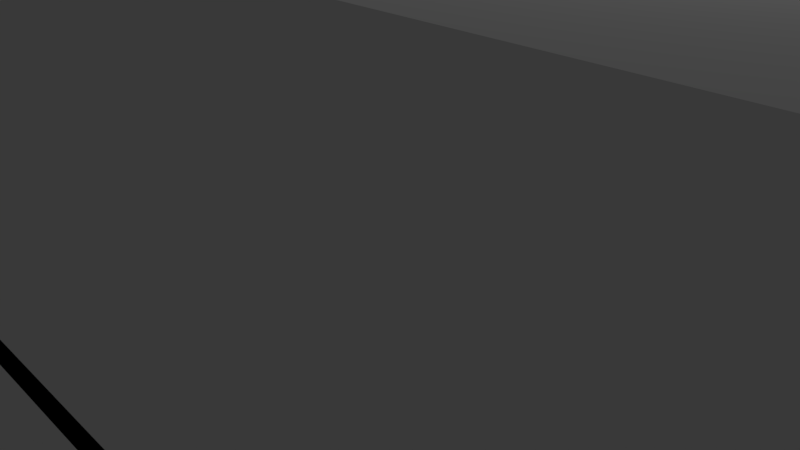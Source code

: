 # Source: central_pier.blend  (saved by Blender 2.79.0; exported with 4.5.12 LTS)
import bpy
from mathutils import Matrix  # noqa: F401  (used for matrix-valued properties, if any)

bpy.ops.wm.read_factory_settings(use_empty=True)
scene = bpy.context.scene
scene.name = 'Scene'

# ---- collections
col_collection_1 = bpy.data.collections.new('Collection 1'); scene.collection.children.link(col_collection_1)

# ---- materials (node trees are filled in below, after node groups)
mat_material_001 = bpy.data.materials.new('Material.001')
mat_material_001.alpha_threshold = 0.0
mat_material_001.use_transparent_shadow = False
mat_material_001.roughness = 0.5
mat_material_001.line_color = (0.0, 0.0, 0.0, 1.0)
mat_material_002 = bpy.data.materials.new('Material.002')
mat_material_002.alpha_threshold = 0.0
mat_material_002.use_transparent_shadow = False
mat_material_002.roughness = 0.5
mat_material_002.line_color = (0.0, 0.0, 0.0, 1.0)

# ---- material node trees

# ---- world
world_world = bpy.data.worlds.new('World'); scene.world = world_world
world_world.color = (0.05088, 0.05088, 0.05088)
world_world.use_sun_shadow = False
world_world.sun_shadow_jitter_overblur = 0.0
world_world.cycles.sampling_method = 'MANUAL'

# ---- cameras
cam_camera = bpy.data.cameras.new('Camera')
cam_camera.clip_end = 100.0
cam_camera.lens = 35.0
cam_camera.sensor_width = 32.0
cam_camera.sensor_height = 18.0
cam_camera.ortho_scale = 7.314
cam_camera.dof.focus_distance = 0.0
cam_camera.dof.aperture_fstop = 128.0

# ---- lights
light_lamp = bpy.data.lights.new('Lamp', 'POINT')
light_lamp.transmission_factor = 0.0
light_lamp.cutoff_distance = 30.0
light_lamp.energy = 100.0
light_lamp.shadow_buffer_clip_start = 1.001
light_lamp.shadow_soft_size = 0.1
light_lamp.shadow_maximum_resolution = 0.006
light_lamp.use_absolute_resolution = True

# ---- meshes
me_cube = bpy.data.meshes.new('Cube')
me_cube.from_pydata([(-1.0, -1.0, -1.0), (-1.0, -1.0, 1.0), (-1.0, 1.0, -1.0), (-1.0, 1.0, 1.0), (1.0, -1.0, -1.0), (1.0, -1.0, 1.0), (1.0, 1.0, -1.0), (1.0, 1.0, 1.0)], [], [(0, 1, 3, 2), (2, 3, 7, 6), (6, 7, 5, 4), (4, 5, 1, 0), (2, 6, 4, 0), (7, 3, 1, 5)])
me_cube.use_remesh_preserve_volume = False
me_cube.use_remesh_preserve_attributes = False
me_cube.use_mirror_vertex_groups = False
me_cube.update()
me_cube_010 = bpy.data.meshes.new('Cube.010')
me_cube_010.from_pydata([(-1.0, -1.0, -1.0), (-1.0, -1.0, 1.0), (-1.0, 1.0, -1.0), (-1.0, 1.0, 1.0), (1.0, -1.0, -1.0), (1.0, -1.0, 1.0), (1.0, 1.0, -1.0), (1.0, 1.0, 1.0)], [], [(0, 1, 3, 2), (2, 3, 7, 6), (6, 7, 5, 4), (4, 5, 1, 0), (2, 6, 4, 0), (7, 3, 1, 5)])
me_cube_010.use_remesh_preserve_volume = False
me_cube_010.use_remesh_preserve_attributes = False
me_cube_010.use_mirror_vertex_groups = False
me_cube_010.update()
me_cube_003 = bpy.data.meshes.new('Cube.003')
me_cube_003.from_pydata([(-1.0, -1.0, -1.0), (-1.0, -1.0, 1.0), (-1.0, 1.0, -1.0), (-1.0, 1.0, 1.0), (1.0, -1.0, -1.0), (1.0, -1.0, 1.0), (1.0, 1.0, -1.0), (1.0, 1.0, 1.0)], [], [(0, 1, 3, 2), (2, 3, 7, 6), (6, 7, 5, 4), (4, 5, 1, 0), (2, 6, 4, 0), (7, 3, 1, 5)])
me_cube_003.use_remesh_preserve_volume = False
me_cube_003.use_remesh_preserve_attributes = False
me_cube_003.use_mirror_vertex_groups = False
me_cube_003.update()
me_cube_002 = bpy.data.meshes.new('Cube.002')
me_cube_002.from_pydata([(-1.0, -1.0, -1.0), (-1.0, -1.0, 1.0), (-1.0, 1.0, -1.0), (-1.0, 1.0, 1.0), (1.0, -1.0, -1.0), (1.0, -1.0, 1.0), (1.0, 1.0, -1.0), (1.0, 1.0, 1.0)], [], [(0, 1, 3, 2), (2, 3, 7, 6), (6, 7, 5, 4), (4, 5, 1, 0), (2, 6, 4, 0), (7, 3, 1, 5)])
me_cube_002.use_remesh_preserve_volume = False
me_cube_002.use_remesh_preserve_attributes = False
me_cube_002.use_mirror_vertex_groups = False
me_cube_002.update()
me_cube_004 = bpy.data.meshes.new('Cube.004')
me_cube_004.from_pydata([(-1.0, -1.0, -1.0), (-1.0, -1.0, 1.0), (-1.0, 1.0, -1.0), (-1.0, 1.0, 1.0), (1.0, -1.0, -1.0), (1.0, -1.0, 1.0), (1.0, 1.0, -1.0), (1.0, 1.0, 1.0)], [], [(0, 1, 3, 2), (2, 3, 7, 6), (6, 7, 5, 4), (4, 5, 1, 0), (2, 6, 4, 0), (7, 3, 1, 5)])
me_cube_004.use_remesh_preserve_volume = False
me_cube_004.use_remesh_preserve_attributes = False
me_cube_004.use_mirror_vertex_groups = False
me_cube_004.update()
me_cube_009 = bpy.data.meshes.new('Cube.009')
me_cube_009.from_pydata([(0.9722, 0.875, 0.9848), (0.9722, -0.875, 0.9848), (-0.9722, -0.875, 0.9848), (-0.9722, 0.875, 0.9848), (-1.0, -1.0, -0.4189), (-1.0, -1.0, 1.0), (-1.0, 1.0, -0.4189), (-1.0, 1.0, 1.0), (1.0, -1.0, -0.4189), (1.0, -1.0, 1.0), (1.0, 1.0, -0.4189), (1.0, 1.0, 1.0), (-0.1276, 1.0, 0.6831), (-0.1276, -1.0, 0.6831), (0.0, 1.0, 0.697), (0.0, -1.0, 0.697), (-0.06503, 1.0, 0.6935), (-0.06503, -1.0, 0.6935), (0.3269, 1.0, 0.5506), (0.3269, -1.0, 0.5506), (0.2357, 1.0, 0.6437), (0.2357, -1.0, 0.6437), (0.1852, 1.0, 0.6663), (0.1852, -1.0, 0.6663), (0.308, 1.0, 0.5847), (0.308, -1.0, 0.5847), (-0.2772, 1.0, 0.6162), (-0.2772, -1.0, 0.6162), (-0.2357, 1.0, 0.6437), (-0.2357, -1.0, 0.6437), (0.06503, 1.0, 0.6935), (0.06503, -1.0, 0.6935), (-0.308, 1.0, 0.5847), (-0.308, -1.0, 0.5847), (0.3333, 1.0, 0.5152), (0.3333, -1.0, 0.5152), (-0.1852, 1.0, 0.6663), (-0.1852, -1.0, 0.6663), (-0.3333, 1.0, 0.5152), (-0.3333, -1.0, 0.5152), (0.2772, 1.0, 0.6162), (0.2772, -1.0, 0.6162), (-0.3269, 1.0, 0.5506), (-0.3269, -1.0, 0.5506), (0.1276, 1.0, 0.6831), (0.1276, -1.0, 0.6831), (-0.2772, 1.0, 0.08613), (-0.2772, -1.0, 0.08613), (-0.2357, 1.0, 0.05858), (-0.2357, -1.0, 0.05858), (-0.308, 1.0, 0.1176), (-0.308, -1.0, 0.1176), (-0.1852, 1.0, 0.03597), (-0.1852, -1.0, 0.03597), (-1.086e-07, 1.0, 0.005328), (-1.086e-07, -1.0, 0.005328), (0.06503, 1.0, 0.008821), (0.06503, -1.0, 0.008821), (-0.06503, 1.0, 0.008821), (-0.06503, -1.0, 0.008821), (0.1276, 1.0, 0.01917), (0.1276, -1.0, 0.01917), (0.308, 1.0, 0.1176), (0.308, -1.0, 0.1176), (0.3269, 1.0, 0.1517), (0.3269, -1.0, 0.1517), (0.2772, 1.0, 0.08613), (0.2772, -1.0, 0.08613), (0.3333, 1.0, 0.1871), (0.3333, -1.0, 0.1871), (-0.3269, 1.0, 0.1517), (-0.3269, -1.0, 0.1517), (-0.1276, 1.0, 0.01917), (-0.1276, -1.0, 0.01917), (-0.3333, 1.0, 0.1871), (-0.3333, -1.0, 0.1871), (0.2357, 1.0, 0.05858), (0.2357, -1.0, 0.05858), (0.1852, 1.0, 0.03597), (0.1852, -1.0, 0.03597), (0.3333, 1.0, 0.5), (0.3306, 1.0, 0.5), (0.3306, -1.0, 0.5), (0.3333, -1.0, 0.5), (0.3306, 1.0, 0.172), (0.3306, -1.0, 0.172), (0.3333, 1.0, 0.172), (0.3333, -1.0, 0.172), (-0.3333, 1.0, 0.172), (-0.3306, 1.0, 0.172), (-0.3306, -1.0, 0.172), (-0.3333, -1.0, 0.172), (-0.3333, 1.0, 0.5), (-0.3306, 1.0, 0.5), (-0.3306, -1.0, 0.5), (-0.3333, -1.0, 0.5), (-0.9722, 0.875, -0.4189), (-0.9722, -0.875, -0.4189), (-0.3333, -0.875, 0.5), (-0.3333, -0.875, 0.1871), (-0.3269, -0.875, 0.1517), (-0.3306, -0.875, 0.172), (0.3333, -0.875, 0.5), (0.3333, -0.875, 0.2879), (-0.1276, -0.875, 0.6831), (0.2357, -0.875, 0.6437), (-0.06503, -0.875, 0.6935), (-0.2357, -0.875, 0.6437), (-0.308, -0.875, 0.5847), (0.3333, -0.875, 0.5152), (0.3306, -0.875, 0.5), (0.2772, -0.875, 0.6162), (-0.3333, -0.875, 0.5152), (-0.3269, -0.875, 0.5506), (0.1276, -0.875, 0.6831), (-0.1852, -0.875, 0.6663), (0.1852, -0.875, 0.6663), (0.3269, -0.875, 0.5506), (0.0, -0.875, 0.697), (0.308, -0.875, 0.5847), (-0.2772, -0.875, 0.6162), (-0.3306, -0.875, 0.5), (0.06503, -0.875, 0.6935), (-0.3333, -0.875, 0.172), (-0.3333, 0.875, 0.5), (0.3333, 0.875, 0.172), (0.3306, 0.875, 0.172), (0.3269, 0.875, 0.1517), (0.3333, 0.875, 0.5), (0.3333, 0.875, 0.1871), (-0.1276, 0.875, 0.6831), (0.9722, 0.875, -0.4189), (0.2357, 0.875, 0.6437), (-0.06503, 0.875, 0.6935), (-0.2357, 0.875, 0.6437), (-0.308, 0.875, 0.5847), (0.3333, 0.875, 0.5152), (0.3306, 0.875, 0.5), (0.2772, 0.875, 0.6162), (-0.3333, 0.875, 0.5152), (-0.3269, 0.875, 0.5506), (0.1276, 0.875, 0.6831), (-0.1852, 0.875, 0.6663), (0.1852, 0.875, 0.6663), (0.3269, 0.875, 0.5506), (0.0, 0.875, 0.697), (0.308, 0.875, 0.5847), (-0.2772, 0.875, 0.6162), (-0.3306, 0.875, 0.5), (0.06503, 0.875, 0.6935), (-0.1852, 0.875, 0.03597), (-0.308, 0.875, 0.1176), (-0.3333, 0.875, 0.1871), (-0.3269, 0.875, 0.1517), (-0.3306, 0.875, 0.172), (0.1276, 0.875, 0.01917), (0.2357, 0.875, 0.05858), (0.1852, 0.875, 0.03597), (0.2772, 0.875, 0.08613), (-0.2357, 0.875, 0.05858), (0.308, 0.875, 0.1176), (-0.2772, 0.875, 0.08613), (-1.086e-07, 0.875, 0.005328), (0.06503, 0.875, 0.008821), (-0.1276, 0.875, 0.01917), (-0.06503, 0.875, 0.008821), (-0.3333, 0.875, 0.172), (0.3333, -0.875, 0.172), (0.3306, -0.875, 0.172), (-0.1852, -0.875, 0.03597), (-0.308, -0.875, 0.1176), (0.3269, -0.875, 0.1517), (0.1276, -0.875, 0.01917), (0.2357, -0.875, 0.05858), (0.1852, -0.875, 0.03597), (0.2772, -0.875, 0.08613), (-0.2357, -0.875, 0.05858), (0.3333, -0.875, 0.1871), (0.308, -0.875, 0.1176), (-0.2772, -0.875, 0.08613), (-1.086e-07, -0.875, 0.005328), (0.06503, -0.875, 0.008821), (-0.1276, -0.875, 0.01917), (-0.06503, -0.875, 0.008821), (0.9722, -0.875, -0.4189), (0.9722, -0.7625, -0.4189), (0.0, 1.125, 0.697), (0.0, -1.125, 0.697), (0.06503, 1.125, 0.6935), (0.06503, -1.125, 0.6935), (0.1276, 1.125, 0.6831), (0.1276, -1.125, 0.6831), (0.1852, 1.125, 0.6663), (0.1852, -1.125, 0.6663), (0.2357, 1.125, 0.6437), (0.2357, -1.125, 0.6437), (0.2772, 1.125, 0.6162), (0.2772, -1.125, 0.6162), (0.308, 1.125, 0.5847), (0.308, -1.125, 0.5847), (0.3269, 1.125, 0.5506), (0.3269, -1.125, 0.5506), (0.3333, -1.125, 0.5152), (-0.3269, 1.125, 0.5506), (-0.3269, -1.125, 0.5506), (-0.308, 1.125, 0.5847), (-0.308, -1.125, 0.5847), (-0.2772, 1.125, 0.6162), (-0.2772, -1.125, 0.6162), (-0.2357, 1.125, 0.6437), (-0.2357, -1.125, 0.6437), (-0.1852, 1.125, 0.6663), (-0.1852, -1.125, 0.6663), (-0.1276, 1.125, 0.6831), (-0.1276, -1.125, 0.6831), (-0.06503, 1.125, 0.6935), (-0.06503, -1.125, 0.6935), (-0.3333, -1.125, 0.5152), (-0.3333, 1.125, 0.5152), (0.3333, 1.125, 0.5152), (0.314, 1.125, 0.5152), (0.3269, 1.125, 0.5152), (-0.3205, -1.125, 0.5152), (0.3205, -1.125, 0.5152), (-0.3269, 1.125, 0.5152), (-6.557e-08, 1.125, 0.005328), (-6.557e-08, -1.125, 0.005328), (-0.06503, 1.125, 0.008821), (-0.06503, -1.125, 0.008821), (-0.1276, 1.125, 0.01917), (-0.1276, -1.125, 0.01917), (-0.1852, 1.125, 0.03597), (-0.1852, -1.125, 0.03597), (-0.2357, 1.125, 0.05858), (-0.2357, -1.125, 0.05858), (-0.2772, 1.125, 0.08613), (-0.2772, -1.125, 0.08613), (-0.308, 1.125, 0.1176), (-0.308, -1.125, 0.1176), (-0.3269, 1.125, 0.1517), (-0.3269, -1.125, 0.1517), (-0.3333, -1.125, 0.1871), (0.3333, -1.125, 0.1871), (0.3269, 1.125, 0.1517), (0.3269, -1.125, 0.1517), (0.308, 1.125, 0.1176), (0.308, -1.125, 0.1176), (0.2772, 1.125, 0.08613), (0.2772, -1.125, 0.08613), (0.2357, 1.125, 0.05858), (0.2357, -1.125, 0.05858), (0.1852, 1.125, 0.03597), (0.1852, -1.125, 0.03597), (0.1276, 1.125, 0.01917), (0.1276, -1.125, 0.01917), (0.06503, 1.125, 0.008821), (0.06503, -1.125, 0.008821), (0.3333, 1.125, 0.1871), (-0.3333, 1.125, 0.1871), (-0.314, 1.125, 0.1871), (-0.3269, 1.125, 0.1871), (0.3205, -1.125, 0.1871), (-0.3205, -1.125, 0.1871), (0.3269, 1.125, 0.1871), (-0.1169, 1.125, 0.6691), (-0.1169, -1.125, 0.6691), (0.0, 1.125, 0.6818), (0.0, -1.125, 0.6818), (-0.05961, 1.125, 0.6786), (-0.05961, -1.125, 0.6786), (0.2997, -1.125, 0.5477), (0.2997, 1.125, 0.5477), (0.2161, 1.125, 0.633), (0.2161, -1.125, 0.633), (0.1698, 1.125, 0.6537), (0.1698, -1.125, 0.6537), (0.2823, -1.125, 0.5789), (0.2823, 1.125, 0.5789), (-0.2541, -1.125, 0.6077), (-0.2541, 1.125, 0.6077), (-0.2161, 1.125, 0.633), (-0.2161, -1.125, 0.633), (0.05961, -1.125, 0.6786), (0.05961, 1.125, 0.6786), (-0.2823, -1.125, 0.5789), (-0.2823, 1.125, 0.5789), (0.3056, 1.125, 0.5152), (0.3056, -1.125, 0.5152), (-0.1698, 1.125, 0.6537), (-0.1698, -1.125, 0.6537), (-0.3056, -1.125, 0.5152), (-0.3056, 1.125, 0.5152), (0.2541, 1.125, 0.6077), (0.2541, -1.125, 0.6077), (-0.2997, -1.125, 0.5477), (-0.2997, 1.125, 0.5477), (0.1169, 1.125, 0.6691), (0.1169, -1.125, 0.6691), (-0.2541, 1.125, 0.09455), (-0.2541, -1.125, 0.09455), (-0.2161, 1.125, 0.06929), (-0.2161, -1.125, 0.06929), (-0.2823, 1.125, 0.1234), (-0.2823, -1.125, 0.1234), (-0.1698, 1.125, 0.04857), (-0.1698, -1.125, 0.04857), (-9.956e-08, 1.125, 0.02048), (-9.956e-08, -1.125, 0.02048), (0.05961, 1.125, 0.02368), (0.05961, -1.125, 0.02368), (-0.05961, 1.125, 0.02368), (-0.05961, -1.125, 0.02368), (0.1169, 1.125, 0.03317), (0.1169, -1.125, 0.03317), (0.2823, 1.125, 0.1234), (0.2823, -1.125, 0.1234), (0.2997, 1.125, 0.1546), (0.2997, -1.125, 0.1546), (0.2541, 1.125, 0.09455), (0.2541, -1.125, 0.09455), (0.3056, 1.125, 0.1871), (0.3056, -1.125, 0.1871), (-0.2997, 1.125, 0.1546), (-0.2997, -1.125, 0.1546), (-0.1169, 1.125, 0.03317), (-0.1169, -1.125, 0.03317), (-0.3056, 1.125, 0.1871), (-0.3056, -1.125, 0.1871), (0.2161, 1.125, 0.06929), (0.2161, -1.125, 0.06929), (0.1698, 1.125, 0.04857), (0.1698, -1.125, 0.04857), (0.3056, 0.975, 0.3083), (0.3056, 1.125, 0.3083), (0.3333, -1.125, 0.3083), (0.3056, -1.125, 0.3083), (0.3333, 1.125, 0.3083), (1.0, 1.0, 0.3083), (0.3333, 1.0, 0.3083), (0.3333, 0.875, 0.3083), (1.0, -1.0, 0.3083), (0.9722, 0.875, 0.3083), (0.9722, -0.875, 0.3083), (0.3333, -1.0, 0.3083), (0.3333, -0.875, 0.3083), (0.3074, -1.125, 0.3083), (-0.3333, 1.125, 0.3083), (-0.3333, -1.125, 0.3083), (-0.3056, 1.125, 0.3083), (-0.3056, -1.125, 0.3083), (-0.3333, 1.0, 0.3083), (-1.0, 1.0, 0.3083), (-0.3333, 0.875, 0.3083), (-1.0, -1.0, 0.3083), (-0.9722, 0.875, 0.3083), (-0.3333, -0.875, 0.3083), (-0.9722, -0.875, 0.3083), (-0.3333, -1.0, 0.3083), (0.3333, 1.125, 0.2576), (0.3056, 1.125, 0.2576), (0.3333, -1.125, 0.2576), (0.3056, -0.6136, 0.2576), (0.3056, -1.125, 0.2576), (0.3333, 1.0, 0.2576), (0.3333, 0.875, 0.2576), (1.0, -1.0, 0.2576), (1.0, 1.0, 0.2576), (0.9722, 0.875, 0.2576), (0.9722, -0.875, 0.2576), (0.3333, -1.0, 0.2576), (0.3105, -1.125, 0.2576), (0.3333, -0.875, 0.2576), (0.3333, -1.125, 0.2576), (0.3056, 1.125, 0.2576), (0.3056, 1.1, 0.2576), (0.3333, 1.125, 0.2576), (1.0, 1.0, 0.2576), (0.3333, 1.0, 0.2576), (0.3333, 0.875, 0.2576), (1.0, -1.0, 0.2576), (0.3056, -1.125, 0.2576), (0.9722, 0.875, 0.2576), (0.9722, -0.875, 0.2576), (0.3333, -1.0, 0.2576), (0.3333, -0.875, 0.2576), (0.329, -1.125, 0.2576), (-0.3333, -1.125, 0.2576), (-0.3333, 1.125, 0.2576), (-0.3056, -1.125, 0.2576), (-0.3056, 1.125, 0.2576), (-0.3333, 1.0, 0.2576), (-1.0, 1.0, 0.2576), (-0.3333, 0.875, 0.2576), (-1.0, -1.0, 0.2576), (-0.9722, 0.875, 0.2576), (-0.9722, -0.875, 0.2576), (-0.3333, -0.875, 0.2576), (-0.3333, -1.0, 0.2576), (-0.3333, 1.125, 0.2576), (-0.3056, 1.125, 0.2576), (-0.3056, -1.125, 0.2576), (-0.3333, 0.15, 0.2576), (-0.3333, 0.875, 0.2576), (-0.3333, 1.0, 0.2576), (-1.0, -1.0, 0.2576), (-1.0, 1.0, 0.2576), (-0.9722, 0.7888, 0.2576), (-0.9722, -0.875, 0.2576), (-0.9722, 0.875, 0.2576), (-0.3333, -1.125, 0.2576), (-0.3333, -0.875, 0.2576), (-0.3333, -1.0, 0.2576)], [(338, 332), (333, 348), (357, 349), (377, 374), (373, 389), (397, 388)], [(0, 1, 2, 3), (0, 136, 137, 128, 364, 367), (4, 393, 391, 6), (6, 74, 88, 89, 70, 50, 46, 48, 52, 72, 58, 54, 56, 60, 78, 76, 66, 62, 64, 84, 86, 68, 10), (10, 376, 379, 8), (8, 69, 87, 85, 65, 63, 67, 77, 79, 61, 57, 55, 59, 73, 53, 49, 47, 51, 71, 90, 91, 75, 4), (6, 10, 8, 185, 131, 96, 97, 4), (11, 7, 5, 9), (42, 140, 139, 38), (18, 144, 146, 24), (34, 136, 144, 18), (40, 138, 132, 20), (14, 145, 133, 16), (26, 147, 135, 32), (16, 133, 130, 12), (20, 132, 143, 22), (22, 143, 141, 44), (36, 142, 134, 28), (32, 135, 140, 42), (11, 34, 18, 24, 40, 20, 22, 44, 30, 14, 16, 12, 36, 28, 26, 32, 42, 38, 7), (24, 146, 138, 40), (30, 149, 145, 14), (38, 139, 148, 93), (5, 39, 43, 33, 27, 29, 37, 13, 17, 15, 31, 45, 23, 21, 41, 25, 19, 35, 9), (12, 130, 142, 36), (44, 141, 149, 30), (28, 134, 147, 26), (64, 127, 126, 84), (76, 156, 158, 66), (66, 158, 160, 62), (58, 165, 162, 54), (54, 162, 163, 56), (52, 150, 164, 72), (78, 157, 156, 76), (10, 68, 377, 376), (60, 155, 157, 78), (48, 159, 150, 52), (50, 151, 161, 46), (62, 160, 127, 64), (72, 164, 165, 58), (4, 75, 397, 393), (56, 163, 155, 60), (70, 153, 151, 50), (46, 161, 159, 48), (81, 137, 136, 34), (93, 92, 403, 405, 7, 38), (86, 125, 129, 68), (83, 102, 103, 371, 369), (80, 128, 137, 81), (95, 98, 121, 94), (89, 154, 153, 70), (82, 83, 369, 365, 9, 35), (91, 123, 99, 75), (92, 124, 402, 403), (88, 166, 154, 89), (87, 167, 168, 85), (176, 179, 47, 49), (180, 183, 59, 55), (178, 175, 67, 63), (4, 97, 184, 185, 8), (111, 119, 25, 41), (96, 394, 395, 97), (175, 173, 77, 67), (106, 118, 15, 17), (121, 112, 39, 94), (105, 111, 41, 21), (168, 171, 65, 85), (100, 101, 90, 71), (148, 124, 92, 93), (97, 395, 396, 99, 123), (1, 368, 371, 103), (104, 106, 17, 13), (99, 396, 397, 75), (184, 382, 381, 131, 185), (172, 181, 57, 61), (126, 125, 86, 84), (112, 113, 43, 39), (115, 104, 13, 37), (152, 166, 88, 74), (101, 123, 91, 90), (118, 122, 31, 15), (120, 107, 29, 27), (181, 180, 55, 57), (119, 117, 19, 25), (116, 105, 21, 23), (107, 115, 37, 29), (136, 0, 3, 408, 402, 124, 148, 139, 140, 135, 147, 134, 142, 130, 133, 145, 149, 141, 143, 132, 138, 146, 144), (109, 110, 82, 35), (179, 170, 51, 47), (129, 378, 377, 68), (108, 120, 27, 33), (173, 174, 79, 77), (122, 114, 45, 31), (113, 108, 33, 43), (117, 109, 35, 19), (170, 100, 71, 51), (169, 176, 49, 53), (174, 172, 61, 79), (110, 102, 83, 82), (183, 182, 73, 59), (177, 167, 87, 69), (171, 178, 63, 65), (114, 116, 23, 45), (182, 169, 53, 73), (186, 187, 189, 188), (188, 189, 191, 190), (190, 191, 193, 192), (192, 193, 195, 194), (194, 195, 197, 196), (196, 197, 199, 198), (198, 199, 201, 200), (200, 201, 202, 219), (218, 217, 204, 203), (203, 204, 206, 205), (205, 206, 208, 207), (207, 208, 210, 209), (209, 210, 212, 211), (211, 212, 214, 213), (189, 187, 216, 214, 212, 210, 208, 206, 204, 217, 222, 290, 294, 284, 278, 281, 289, 265, 269, 267, 282, 297, 275, 273, 293, 276, 270, 287, 223, 202, 201, 199, 197, 195, 193, 191), (213, 214, 216, 215), (215, 216, 187, 186), (186, 188, 190, 192, 194, 196, 198, 200, 219, 221, 220, 286, 271, 277, 292, 272, 274, 296, 283, 266, 268, 264, 288, 280, 279, 285, 295, 291, 224, 218, 203, 205, 207, 209, 211, 213, 215), (225, 226, 228, 227), (227, 228, 230, 229), (229, 230, 232, 231), (231, 232, 234, 233), (233, 234, 236, 235), (235, 236, 238, 237), (237, 238, 240, 239), (239, 240, 241, 258), (257, 242, 244, 243), (243, 244, 246, 245), (245, 246, 248, 247), (247, 248, 250, 249), (249, 250, 252, 251), (251, 252, 254, 253), (228, 226, 256, 254, 252, 250, 248, 246, 244, 242, 261, 321, 317, 315, 319, 329, 331, 313, 309, 307, 311, 325, 305, 301, 299, 303, 323, 327, 262, 241, 240, 238, 236, 234, 232, 230), (253, 254, 256, 255), (255, 256, 226, 225), (225, 227, 229, 231, 233, 235, 237, 239, 258, 260, 259, 326, 322, 302, 298, 300, 304, 324, 310, 306, 308, 312, 330, 328, 318, 314, 316, 320, 263, 257, 243, 245, 247, 249, 251, 253, 255), (320, 321, 380, 374, 373), (258, 387, 389, 326, 259), (295, 294, 290, 291), (271, 270, 276, 277), (286, 287, 270, 271), (292, 293, 273, 272), (266, 267, 269, 268), (279, 278, 284, 285), (268, 269, 265, 264), (272, 273, 275, 274), (219, 286, 359, 358), (274, 275, 297, 296), (288, 289, 281, 280), (285, 284, 294, 295), (277, 276, 293, 292), (283, 282, 267, 266), (264, 265, 289, 288), (296, 297, 282, 283), (280, 281, 278, 279), (316, 317, 321, 320), (328, 329, 319, 318), (318, 319, 315, 314), (310, 311, 307, 306), (306, 307, 309, 308), (304, 305, 325, 324), (330, 331, 329, 328), (312, 313, 331, 330), (300, 301, 305, 304), (302, 303, 299, 298), (326, 327, 323, 322), (241, 262, 327, 388, 386), (314, 315, 317, 316), (324, 325, 311, 310), (322, 323, 303, 302), (308, 309, 313, 312), (298, 299, 301, 300), (261, 242, 321), (286, 287, 362, 361, 359), (287, 202, 360, 362), (290, 217, 409, 400), (257, 320, 373, 375), (218, 291, 399, 398), (326, 389, 388, 327), (290, 400, 399, 291), (242, 372, 385), (347, 346, 398, 409), (341, 339, 364, 367), (344, 342, 368, 371), (343, 344, 371, 369), (352, 354, 408, 402), (340, 343, 369, 365), (350, 352, 402, 403), (336, 334, 360, 358), (351, 350, 403, 405), (345, 335, 362, 370), (366, 363, 338, 337), (360, 358, 219, 202), (366, 365, 369, 371, 368, 367, 364, 363), (402, 408, 407, 410, 411, 404, 405, 403), (358, 359, 333, 336), (404, 411, 357, 353), (363, 364, 128, 80), (410, 407, 2, 1, 103, 102, 110, 109, 117, 119, 111, 105, 116, 114, 122, 118, 106, 104, 115, 107, 120, 108, 113, 112, 121, 98), (385, 380, 321, 242), (405, 404, 5, 7), (410, 407, 356, 355), (379, 383, 69, 8), (390, 392, 152, 74), (367, 368, 342, 341), (400, 399, 348, 349), (363, 364, 339, 338), (411, 410, 98, 95), (411, 410, 355, 357), (359, 362, 335, 332, 333), (392, 394, 96, 166, 152), (383, 384, 177, 69), (407, 406, 408, 354, 356), (386, 387, 258, 241), (404, 411, 95, 94, 39, 5), (375, 372, 242, 257), (365, 366, 337, 340), (367, 368, 1, 0), (391, 390, 74, 6), (405, 404, 353, 351), (384, 382, 184, 97, 123, 101, 100, 170, 179, 176, 169, 182, 183, 180, 181, 172, 174, 173, 175, 178, 171, 168, 167, 177), (365, 366, 11, 9), (381, 378, 129, 125, 126, 127, 160, 158, 156, 157, 155, 163, 162, 165, 164, 150, 159, 161, 151, 153, 154, 166, 96, 131), (399, 398, 346, 348), (409, 400, 349, 347), (366, 363, 80, 81, 34, 11), (407, 408, 3, 2), (370, 360, 334, 345), (398, 401, 409, 217, 218), (379, 376, 381, 382), (377, 378, 381, 376), (379, 382, 384, 383), (380, 372, 375, 373), (387, 386, 388, 389), (391, 394, 392, 390), (394, 391, 393, 395), (393, 397, 396, 395), (358, 359, 362, 360), (399, 400, 409, 398), (411, 404, 409)])
me_cube_009.use_remesh_preserve_volume = False
me_cube_009.use_remesh_preserve_attributes = False
me_cube_009.use_mirror_vertex_groups = False
me_cube_009.update()
me_cylinder_002 = bpy.data.meshes.new('Cylinder.002')
me_cylinder_002.from_pydata([(0.0, 1.0, -1.0), (0.0, 1.0, 1.0), (0.1951, 0.9808, -1.0), (0.1951, 0.9808, 1.0), (0.3827, 0.9239, -1.0), (0.3827, 0.9239, 1.0), (0.5556, 0.8315, -1.0), (0.5556, 0.8315, 1.0), (0.7071, 0.7071, -1.0), (0.7071, 0.7071, 1.0), (0.8315, 0.5556, -1.0), (0.8315, 0.5556, 1.0), (0.9239, 0.3827, -1.0), (0.9239, 0.3827, 1.0), (0.9808, 0.1951, -1.0), (0.9808, 0.1951, 1.0), (1.0, 7.55e-08, -1.0), (1.0, 7.55e-08, 1.0), (0.9808, -0.1951, -1.0), (0.9808, -0.1951, 1.0), (0.9239, -0.3827, -1.0), (0.9239, -0.3827, 1.0), (0.8315, -0.5556, -1.0), (0.8315, -0.5556, 1.0), (0.7071, -0.7071, -1.0), (0.7071, -0.7071, 1.0), (0.5556, -0.8315, -1.0), (0.5556, -0.8315, 1.0), (0.3827, -0.9239, -1.0), (0.3827, -0.9239, 1.0), (0.1951, -0.9808, -1.0), (0.1951, -0.9808, 1.0), (-3.258e-07, -1.0, -1.0), (-3.258e-07, -1.0, 1.0), (-0.1951, -0.9808, -1.0), (-0.1951, -0.9808, 1.0), (-0.3827, -0.9239, -1.0), (-0.3827, -0.9239, 1.0), (-0.5556, -0.8315, -1.0), (-0.5556, -0.8315, 1.0), (-0.7071, -0.7071, -1.0), (-0.7071, -0.7071, 1.0), (-0.8315, -0.5556, -1.0), (-0.8315, -0.5556, 1.0), (-0.9239, -0.3827, -1.0), (-0.9239, -0.3827, 1.0), (-0.9808, -0.1951, -1.0), (-0.9808, -0.1951, 1.0), (-1.0, 9.656e-07, -1.0), (-1.0, 9.656e-07, 1.0), (-0.9808, 0.1951, -1.0), (-0.9808, 0.1951, 1.0), (-0.9239, 0.3827, -1.0), (-0.9239, 0.3827, 1.0), (-0.8315, 0.5556, -1.0), (-0.8315, 0.5556, 1.0), (-0.7071, 0.7071, -1.0), (-0.7071, 0.7071, 1.0), (-0.5556, 0.8315, -1.0), (-0.5556, 0.8315, 1.0), (-0.3827, 0.9239, -1.0), (-0.3827, 0.9239, 1.0), (-0.1951, 0.9808, -1.0), (-0.1951, 0.9808, 1.0), (3.83e-06, -12.33, -1.0), (3.799e-06, -12.33, 1.0), (0.1951, -12.35, -1.0), (0.1951, -12.35, 1.0), (0.3827, -12.41, -1.0), (0.3827, -12.41, 1.0), (0.5556, -12.5, -1.0), (0.5556, -12.5, 1.0), (0.7071, -12.63, -1.0), (0.7071, -12.63, 1.0), (0.8315, -12.78, -1.0), (0.8315, -12.78, 1.0), (0.9239, -12.95, -1.0), (0.9239, -12.95, 1.0), (0.9808, -13.14, -1.0), (0.9808, -13.14, 1.0), (1.0, -13.33, -1.0), (1.0, -13.33, 1.0), (0.9808, -13.53, -1.0), (0.9808, -13.53, 1.0), (0.9239, -13.72, -1.0), (0.9239, -13.72, 1.0), (0.8315, -13.89, -1.0), (0.8315, -13.89, 1.0), (0.7071, -14.04, -1.0), (0.7071, -14.04, 1.0), (0.5556, -14.16, -1.0), (0.5556, -14.16, 1.0), (0.3827, -14.26, -1.0), (0.3827, -14.26, 1.0), (0.1951, -14.31, -1.0), (0.1951, -14.31, 1.0), (3.504e-06, -14.33, -1.0), (3.474e-06, -14.33, 1.0), (-0.1951, -14.31, -1.0), (-0.1951, -14.31, 1.0), (-0.3827, -14.26, -1.0), (-0.3827, -14.26, 1.0), (-0.5556, -14.16, -1.0), (-0.5556, -14.16, 1.0), (-0.7071, -14.04, -1.0), (-0.7071, -14.04, 1.0), (-0.8315, -13.89, -1.0), (-0.8315, -13.89, 1.0), (-0.9239, -13.72, -1.0), (-0.9239, -13.72, 1.0), (-0.9808, -13.53, -1.0), (-0.9808, -13.53, 1.0), (-1.0, -13.33, -1.0), (-1.0, -13.33, 1.0), (-0.9808, -13.14, -1.0), (-0.9808, -13.14, 1.0), (-0.9239, -12.95, -1.0), (-0.9239, -12.95, 1.0), (-0.8315, -12.78, -1.0), (-0.8315, -12.78, 1.0), (-0.7071, -12.63, -1.0), (-0.7071, -12.63, 1.0), (-0.5556, -12.5, -1.0), (-0.5556, -12.5, 1.0), (-0.3827, -12.41, -1.0), (-0.3827, -12.41, 1.0), (-0.1951, -12.35, -1.0), (-0.1951, -12.35, 1.0), (1.0, -3.815e-06, 1.0), (1.0, -13.33, 1.0), (1.0, -13.33, -1.0), (1.0, -9.537e-07, -1.0), (-1.0, -6.676e-06, 1.0), (-1.0, -13.33, 1.0), (-1.0, -13.33, -1.0), (-1.0, -3.338e-06, -1.0)], [], [(0, 1, 3, 2), (2, 3, 5, 4), (4, 5, 7, 6), (6, 7, 9, 8), (8, 9, 11, 10), (10, 11, 13, 12), (12, 13, 15, 14), (14, 15, 17, 16), (16, 17, 19, 18), (18, 19, 21, 20), (20, 21, 23, 22), (22, 23, 25, 24), (24, 25, 27, 26), (26, 27, 29, 28), (28, 29, 31, 30), (30, 31, 33, 32), (32, 33, 35, 34), (34, 35, 37, 36), (36, 37, 39, 38), (38, 39, 41, 40), (40, 41, 43, 42), (42, 43, 45, 44), (44, 45, 47, 46), (46, 47, 49, 48), (48, 49, 51, 50), (50, 51, 53, 52), (52, 53, 55, 54), (54, 55, 57, 56), (56, 57, 59, 58), (58, 59, 61, 60), (3, 1, 63, 61, 59, 57, 55, 53, 51, 49, 47, 45, 43, 41, 39, 37, 35, 33, 31, 29, 27, 25, 23, 21, 19, 17, 15, 13, 11, 9, 7, 5), (60, 61, 63, 62), (62, 63, 1, 0), (0, 2, 4, 6, 8, 10, 12, 14, 16, 18, 20, 22, 24, 26, 28, 30, 32, 34, 36, 38, 40, 42, 44, 46, 48, 50, 52, 54, 56, 58, 60, 62), (64, 65, 67, 66), (66, 67, 69, 68), (68, 69, 71, 70), (70, 71, 73, 72), (72, 73, 75, 74), (74, 75, 77, 76), (76, 77, 79, 78), (78, 79, 81, 80), (80, 81, 83, 82), (82, 83, 85, 84), (84, 85, 87, 86), (86, 87, 89, 88), (88, 89, 91, 90), (90, 91, 93, 92), (92, 93, 95, 94), (94, 95, 97, 96), (96, 97, 99, 98), (98, 99, 101, 100), (100, 101, 103, 102), (102, 103, 105, 104), (104, 105, 107, 106), (106, 107, 109, 108), (108, 109, 111, 110), (110, 111, 113, 112), (112, 113, 115, 114), (114, 115, 117, 116), (116, 117, 119, 118), (118, 119, 121, 120), (120, 121, 123, 122), (122, 123, 125, 124), (67, 65, 127, 125, 123, 121, 119, 117, 115, 113, 111, 109, 107, 105, 103, 101, 99, 97, 95, 93, 91, 89, 87, 85, 83, 81, 79, 77, 75, 73, 71, 69), (124, 125, 127, 126), (126, 127, 65, 64), (64, 66, 68, 70, 72, 74, 76, 78, 80, 82, 84, 86, 88, 90, 92, 94, 96, 98, 100, 102, 104, 106, 108, 110, 112, 114, 116, 118, 120, 122, 124, 126), (128, 129, 130, 131), (132, 135, 134, 133), (128, 132, 133, 129), (129, 133, 134, 130), (130, 134, 135, 131), (132, 128, 131, 135)])
me_cylinder_002.materials.append(mat_material_001)
me_cylinder_002.use_remesh_preserve_volume = False
me_cylinder_002.use_remesh_preserve_attributes = False
me_cylinder_002.use_mirror_vertex_groups = False
me_cylinder_002.update()
me_cylinder_003 = bpy.data.meshes.new('Cylinder.003')
me_cylinder_003.from_pydata([(0.0, 1.0, -1.0), (0.0, 1.0, 1.0), (0.1951, 0.9808, -1.0), (0.1951, 0.9808, 1.0), (0.3827, 0.9239, -1.0), (0.3827, 0.9239, 1.0), (0.5556, 0.8315, -1.0), (0.5556, 0.8315, 1.0), (0.7071, 0.7071, -1.0), (0.7071, 0.7071, 1.0), (0.8315, 0.5556, -1.0), (0.8315, 0.5556, 1.0), (0.9239, 0.3827, -1.0), (0.9239, 0.3827, 1.0), (0.9808, 0.1951, -1.0), (0.9808, 0.1951, 1.0), (1.0, 7.55e-08, -1.0), (1.0, 7.55e-08, 1.0), (0.9808, -0.1951, -1.0), (0.9808, -0.1951, 1.0), (0.9239, -0.3827, -1.0), (0.9239, -0.3827, 1.0), (0.8315, -0.5556, -1.0), (0.8315, -0.5556, 1.0), (0.7071, -0.7071, -1.0), (0.7071, -0.7071, 1.0), (0.5556, -0.8315, -1.0), (0.5556, -0.8315, 1.0), (0.3827, -0.9239, -1.0), (0.3827, -0.9239, 1.0), (0.1951, -0.9808, -1.0), (0.1951, -0.9808, 1.0), (-3.258e-07, -1.0, -1.0), (-3.258e-07, -1.0, 1.0), (-0.1951, -0.9808, -1.0), (-0.1951, -0.9808, 1.0), (-0.3827, -0.9239, -1.0), (-0.3827, -0.9239, 1.0), (-0.5556, -0.8315, -1.0), (-0.5556, -0.8315, 1.0), (-0.7071, -0.7071, -1.0), (-0.7071, -0.7071, 1.0), (-0.8315, -0.5556, -1.0), (-0.8315, -0.5556, 1.0), (-0.9239, -0.3827, -1.0), (-0.9239, -0.3827, 1.0), (-0.9808, -0.1951, -1.0), (-0.9808, -0.1951, 1.0), (-1.0, 9.656e-07, -1.0), (-1.0, 9.656e-07, 1.0), (-0.9808, 0.1951, -1.0), (-0.9808, 0.1951, 1.0), (-0.9239, 0.3827, -1.0), (-0.9239, 0.3827, 1.0), (-0.8315, 0.5556, -1.0), (-0.8315, 0.5556, 1.0), (-0.7071, 0.7071, -1.0), (-0.7071, 0.7071, 1.0), (-0.5556, 0.8315, -1.0), (-0.5556, 0.8315, 1.0), (-0.3827, 0.9239, -1.0), (-0.3827, 0.9239, 1.0), (-0.1951, 0.9808, -1.0), (-0.1951, 0.9808, 1.0), (3.83e-06, -12.33, -1.0), (3.799e-06, -12.33, 1.0), (0.1951, -12.35, -1.0), (0.1951, -12.35, 1.0), (0.3827, -12.41, -1.0), (0.3827, -12.41, 1.0), (0.5556, -12.5, -1.0), (0.5556, -12.5, 1.0), (0.7071, -12.63, -1.0), (0.7071, -12.63, 1.0), (0.8315, -12.78, -1.0), (0.8315, -12.78, 1.0), (0.9239, -12.95, -1.0), (0.9239, -12.95, 1.0), (0.9808, -13.14, -1.0), (0.9808, -13.14, 1.0), (1.0, -13.33, -1.0), (1.0, -13.33, 1.0), (0.9808, -13.53, -1.0), (0.9808, -13.53, 1.0), (0.9239, -13.72, -1.0), (0.9239, -13.72, 1.0), (0.8315, -13.89, -1.0), (0.8315, -13.89, 1.0), (0.7071, -14.04, -1.0), (0.7071, -14.04, 1.0), (0.5556, -14.16, -1.0), (0.5556, -14.16, 1.0), (0.3827, -14.26, -1.0), (0.3827, -14.26, 1.0), (0.1951, -14.31, -1.0), (0.1951, -14.31, 1.0), (3.504e-06, -14.33, -1.0), (3.474e-06, -14.33, 1.0), (-0.1951, -14.31, -1.0), (-0.1951, -14.31, 1.0), (-0.3827, -14.26, -1.0), (-0.3827, -14.26, 1.0), (-0.5556, -14.16, -1.0), (-0.5556, -14.16, 1.0), (-0.7071, -14.04, -1.0), (-0.7071, -14.04, 1.0), (-0.8315, -13.89, -1.0), (-0.8315, -13.89, 1.0), (-0.9239, -13.72, -1.0), (-0.9239, -13.72, 1.0), (-0.9808, -13.53, -1.0), (-0.9808, -13.53, 1.0), (-1.0, -13.33, -1.0), (-1.0, -13.33, 1.0), (-0.9808, -13.14, -1.0), (-0.9808, -13.14, 1.0), (-0.9239, -12.95, -1.0), (-0.9239, -12.95, 1.0), (-0.8315, -12.78, -1.0), (-0.8315, -12.78, 1.0), (-0.7071, -12.63, -1.0), (-0.7071, -12.63, 1.0), (-0.5556, -12.5, -1.0), (-0.5556, -12.5, 1.0), (-0.3827, -12.41, -1.0), (-0.3827, -12.41, 1.0), (-0.1951, -12.35, -1.0), (-0.1951, -12.35, 1.0), (1.0, -3.815e-06, 1.0), (1.0, -13.33, 1.0), (1.0, -13.33, -1.0), (1.0, -9.537e-07, -1.0), (-1.0, -6.676e-06, 1.0), (-1.0, -13.33, 1.0), (-1.0, -13.33, -1.0), (-1.0, -3.338e-06, -1.0)], [], [(0, 1, 3, 2), (2, 3, 5, 4), (4, 5, 7, 6), (6, 7, 9, 8), (8, 9, 11, 10), (10, 11, 13, 12), (12, 13, 15, 14), (14, 15, 17, 16), (16, 17, 19, 18), (18, 19, 21, 20), (20, 21, 23, 22), (22, 23, 25, 24), (24, 25, 27, 26), (26, 27, 29, 28), (28, 29, 31, 30), (30, 31, 33, 32), (32, 33, 35, 34), (34, 35, 37, 36), (36, 37, 39, 38), (38, 39, 41, 40), (40, 41, 43, 42), (42, 43, 45, 44), (44, 45, 47, 46), (46, 47, 49, 48), (48, 49, 51, 50), (50, 51, 53, 52), (52, 53, 55, 54), (54, 55, 57, 56), (56, 57, 59, 58), (58, 59, 61, 60), (3, 1, 63, 61, 59, 57, 55, 53, 51, 49, 47, 45, 43, 41, 39, 37, 35, 33, 31, 29, 27, 25, 23, 21, 19, 17, 15, 13, 11, 9, 7, 5), (60, 61, 63, 62), (62, 63, 1, 0), (0, 2, 4, 6, 8, 10, 12, 14, 16, 18, 20, 22, 24, 26, 28, 30, 32, 34, 36, 38, 40, 42, 44, 46, 48, 50, 52, 54, 56, 58, 60, 62), (64, 65, 67, 66), (66, 67, 69, 68), (68, 69, 71, 70), (70, 71, 73, 72), (72, 73, 75, 74), (74, 75, 77, 76), (76, 77, 79, 78), (78, 79, 81, 80), (80, 81, 83, 82), (82, 83, 85, 84), (84, 85, 87, 86), (86, 87, 89, 88), (88, 89, 91, 90), (90, 91, 93, 92), (92, 93, 95, 94), (94, 95, 97, 96), (96, 97, 99, 98), (98, 99, 101, 100), (100, 101, 103, 102), (102, 103, 105, 104), (104, 105, 107, 106), (106, 107, 109, 108), (108, 109, 111, 110), (110, 111, 113, 112), (112, 113, 115, 114), (114, 115, 117, 116), (116, 117, 119, 118), (118, 119, 121, 120), (120, 121, 123, 122), (122, 123, 125, 124), (67, 65, 127, 125, 123, 121, 119, 117, 115, 113, 111, 109, 107, 105, 103, 101, 99, 97, 95, 93, 91, 89, 87, 85, 83, 81, 79, 77, 75, 73, 71, 69), (124, 125, 127, 126), (126, 127, 65, 64), (64, 66, 68, 70, 72, 74, 76, 78, 80, 82, 84, 86, 88, 90, 92, 94, 96, 98, 100, 102, 104, 106, 108, 110, 112, 114, 116, 118, 120, 122, 124, 126), (128, 129, 130, 131), (132, 135, 134, 133), (128, 132, 133, 129), (129, 133, 134, 130), (130, 134, 135, 131), (132, 128, 131, 135)])
me_cylinder_003.materials.append(mat_material_002)
me_cylinder_003.use_remesh_preserve_volume = False
me_cylinder_003.use_remesh_preserve_attributes = False
me_cylinder_003.use_mirror_vertex_groups = False
me_cylinder_003.update()
me_cube_011 = bpy.data.meshes.new('Cube.011')
me_cube_011.from_pydata([(-1.0, -1.0, -1.0), (-1.0, -1.0, 1.0), (-1.0, 1.0, -1.0), (-1.0, 1.0, 1.0), (1.0, -1.0, -1.0), (1.0, -1.0, 1.0), (1.0, 1.0, -1.0), (1.0, 1.0, 1.0)], [], [(0, 1, 3, 2), (2, 3, 7, 6), (6, 7, 5, 4), (4, 5, 1, 0), (2, 6, 4, 0), (7, 3, 1, 5)])
me_cube_011.use_remesh_preserve_volume = False
me_cube_011.use_remesh_preserve_attributes = False
me_cube_011.use_mirror_vertex_groups = False
me_cube_011.update()
me_cube_005 = bpy.data.meshes.new('Cube.005')
me_cube_005.from_pydata([(-1.0, -1.0, -1.0), (-1.0, -1.0, 1.0), (-1.0, 1.0, -1.0), (-1.0, 1.0, 1.0), (1.0, -1.0, -1.0), (1.0, -1.0, 1.0), (1.0, 1.0, -1.0), (1.0, 1.0, 1.0)], [], [(0, 1, 3, 2), (2, 3, 7, 6), (6, 7, 5, 4), (4, 5, 1, 0), (2, 6, 4, 0), (7, 3, 1, 5)])
me_cube_005.use_remesh_preserve_volume = False
me_cube_005.use_remesh_preserve_attributes = False
me_cube_005.use_mirror_vertex_groups = False
me_cube_005.update()
me_cube_006 = bpy.data.meshes.new('Cube.006')
me_cube_006.from_pydata([(-1.0, -1.0, -1.0), (-1.0, -1.0, 1.0), (-1.0, 1.0, -1.0), (-1.0, 1.0, 1.0), (1.0, -1.0, -1.0), (1.0, -1.0, 1.0), (1.0, 1.0, -1.0), (1.0, 1.0, 1.0)], [], [(0, 1, 3, 2), (2, 3, 7, 6), (6, 7, 5, 4), (4, 5, 1, 0), (2, 6, 4, 0), (7, 3, 1, 5)])
me_cube_006.use_remesh_preserve_volume = False
me_cube_006.use_remesh_preserve_attributes = False
me_cube_006.use_mirror_vertex_groups = False
me_cube_006.update()
me_cube_007 = bpy.data.meshes.new('Cube.007')
me_cube_007.from_pydata([(-1.0, -1.0, -1.0), (-1.0, -1.0, 1.0), (-1.0, 1.0, -1.0), (-1.0, 1.0, 1.0), (1.0, -1.0, -1.0), (1.0, -1.0, 1.0), (1.0, 1.0, -1.0), (1.0, 1.0, 1.0)], [], [(0, 1, 3, 2), (2, 3, 7, 6), (6, 7, 5, 4), (4, 5, 1, 0), (2, 6, 4, 0), (7, 3, 1, 5)])
me_cube_007.use_remesh_preserve_volume = False
me_cube_007.use_remesh_preserve_attributes = False
me_cube_007.use_mirror_vertex_groups = False
me_cube_007.update()

# ---- objects
ob_cube_007 = bpy.data.objects.new('Cube.007', me_cube)
ob_cube = bpy.data.objects.new('Cube', me_cube_010)
ob_cube_001 = bpy.data.objects.new('Cube.001', me_cube_003)
ob_lamp = bpy.data.objects.new('Lamp', light_lamp)
ob_camera = bpy.data.objects.new('Camera', cam_camera)
ob_cube_002 = bpy.data.objects.new('Cube.002', me_cube_002)
ob_cube_003 = bpy.data.objects.new('Cube.003', me_cube_004)
ob_cube_006 = bpy.data.objects.new('Cube.006', me_cube_009)
ob_cylinder_001 = bpy.data.objects.new('Cylinder.001', me_cylinder_002)
ob_cylinder_000 = bpy.data.objects.new('Cylinder.000', me_cylinder_003)
ob_cube_004 = bpy.data.objects.new('Cube.004', me_cube_011)
ob_cube_008 = bpy.data.objects.new('Cube.008', me_cube_005)
ob_cube_009 = bpy.data.objects.new('Cube.009', me_cube_006)
ob_cube_010 = bpy.data.objects.new('Cube.010', me_cube_007)

# ---- transforms, parenting, visibility, modifiers, constraints
ob_cube_007.location = (17.75, 0.0, -47.5)
ob_cube_007.scale = (0.25, 4.0, 0.5)
ob_cube_007.lineart.crease_threshold = 0.0
ob_cube.location = (0.0, -4.75, -18.0)
ob_cube.scale = (18.5, 0.25, 0.25)
ob_cube.lineart.crease_threshold = 0.0
ob_cube_001.location = (-14.5, 0.0, 0.0)
ob_cube_001.scale = (4.0, 4.5, 1.0)
ob_cube_001.lineart.crease_threshold = 0.0
ob_lamp.location = (4.076, 1.005, 5.904)
ob_lamp.rotation_euler = (0.6503, 0.05522, 1.866)
ob_lamp.lock_rotations_4d = False
ob_lamp.empty_display_type = 'ARROWS'
ob_lamp.color = (0.0, 0.0, 0.0, 0.0)
ob_lamp.lineart.crease_threshold = 0.0
ob_camera.location = (7.481, -6.508, 5.344)
ob_camera.rotation_euler = (1.109, 0.0, 0.8149)
ob_camera.lock_rotations_4d = False
ob_camera.empty_display_type = 'ARROWS'
ob_camera.color = (0.0, 0.0, 0.0, 0.0)
ob_camera.display_type = 'WIRE'
ob_camera.lineart.crease_threshold = 0.0
ob_cube_002.location = (0.0, 0.0, 1.75)
ob_cube_002.scale = (11.5, 4.0, 2.75)
ob_cube_002.lineart.crease_threshold = 0.0
ob_cube_003.location = (14.5, 0.0, 0.0)
ob_cube_003.scale = (4.0, 4.5, 1.0)
ob_cube_003.lineart.crease_threshold = 0.0
ob_cube_006.location = (0.0, 0.0, -33.5)
ob_cube_006.scale = (18.0, 4.0, 33.0)
ob_cube_006.lineart.crease_threshold = 0.0
ob_cylinder_001.location = (18.25, 5.0, -18.0)
ob_cylinder_001.rotation_euler = (0.0, 1.571, 0.0)
ob_cylinder_001.scale = (0.75, 0.75, 0.25)
ob_cylinder_001.lineart.crease_threshold = 0.0
ob_cylinder_000.location = (-18.25, 5.0, -18.0)
ob_cylinder_000.rotation_euler = (0.0, 1.571, 0.0)
ob_cylinder_000.scale = (0.75, 0.75, 0.25)
ob_cylinder_000.lineart.crease_threshold = 0.0
ob_cube_004.location = (0.0, 4.75, -18.0)
ob_cube_004.scale = (18.5, 0.25, 0.25)
ob_cube_004.lineart.crease_threshold = 0.0
ob_cube_008.location = (0.0, 3.75, -47.5)
ob_cube_008.scale = (18.0, 0.5, 0.5)
ob_cube_008.lineart.crease_threshold = 0.0
ob_cube_009.location = (0.0, -3.75, -47.5)
ob_cube_009.scale = (18.0, 0.5, 0.5)
ob_cube_009.lineart.crease_threshold = 0.0
ob_cube_010.location = (-17.75, 0.0, -47.5)
ob_cube_010.scale = (0.25, 4.0, 0.5)
ob_cube_010.lineart.crease_threshold = 0.0

# ---- collection membership
col_collection_1.objects.link(ob_cube_007)
col_collection_1.objects.link(ob_cube)
col_collection_1.objects.link(ob_cube_001)
col_collection_1.objects.link(ob_lamp)
col_collection_1.objects.link(ob_camera)
col_collection_1.objects.link(ob_cube_002)
col_collection_1.objects.link(ob_cube_003)
col_collection_1.objects.link(ob_cube_006)
col_collection_1.objects.link(ob_cylinder_001)
col_collection_1.objects.link(ob_cylinder_000)
col_collection_1.objects.link(ob_cube_004)
col_collection_1.objects.link(ob_cube_008)
col_collection_1.objects.link(ob_cube_009)
col_collection_1.objects.link(ob_cube_010)

# ---- scene / render settings (as saved in the file)
scene.camera = ob_camera
scene.frame_start = 1; scene.frame_end = 250; scene.frame_set(1)
scene.render.engine = 'BLENDER_EEVEE_NEXT'
scene.render.resolution_percentage = 50
scene.render.dither_intensity = 0.0
scene.cycles.use_denoising = False
scene.cycles.samples = 128
scene.cycles.sampling_pattern = 'TABULATED_SOBOL'
scene.cycles.use_adaptive_sampling = False
scene.cycles.use_light_tree = False
scene.cycles.blur_glossy = 0.0
scene.cycles.sample_clamp_indirect = 0.0
scene.view_settings.view_transform = 'Standard'
bpy.context.view_layer.update()
